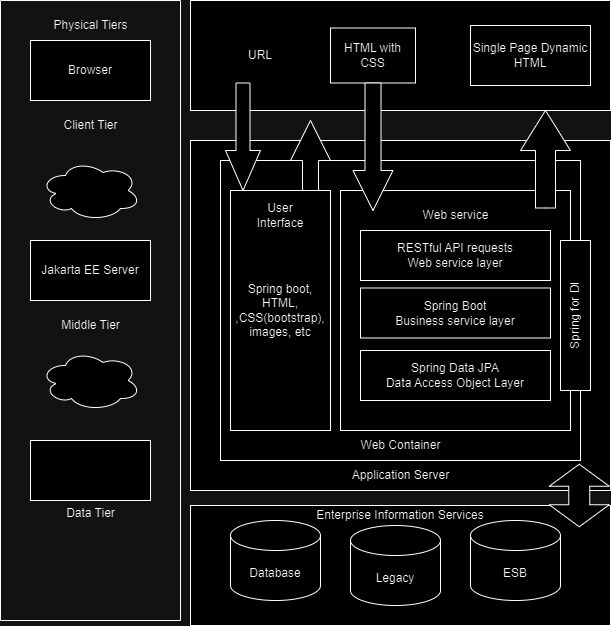

The diagram above was exported from draw.io. Its source (the exported page's mxGraphModel, read from the mxfile embedded in the PNG):
<mxGraphModel dx="712" dy="763" grid="1" gridSize="10" guides="1" tooltips="1" connect="1" arrows="1" fold="1" page="1" pageScale="1" pageWidth="850" pageHeight="1100" math="0" shadow="0">
  <root>
    <mxCell id="0" />
    <mxCell id="1" parent="0" />
    <mxCell id="mZGa6E50Dmu2io8aPCs2-2" value="" style="swimlane;startSize=0;" vertex="1" parent="1">
      <mxGeometry x="30" y="140" width="180" height="620" as="geometry" />
    </mxCell>
    <mxCell id="mZGa6E50Dmu2io8aPCs2-6" value="Browser" style="rounded=0;whiteSpace=wrap;html=1;" vertex="1" parent="mZGa6E50Dmu2io8aPCs2-2">
      <mxGeometry x="30" y="40" width="120" height="60" as="geometry" />
    </mxCell>
    <mxCell id="mZGa6E50Dmu2io8aPCs2-7" value="Physical Tiers" style="text;html=1;align=center;verticalAlign=middle;resizable=0;points=[];autosize=1;strokeColor=none;fillColor=none;" vertex="1" parent="mZGa6E50Dmu2io8aPCs2-2">
      <mxGeometry x="40" y="10" width="100" height="30" as="geometry" />
    </mxCell>
    <mxCell id="mZGa6E50Dmu2io8aPCs2-8" value="Client Tier" style="text;html=1;align=center;verticalAlign=middle;resizable=0;points=[];autosize=1;strokeColor=none;fillColor=none;" vertex="1" parent="mZGa6E50Dmu2io8aPCs2-2">
      <mxGeometry x="50" y="110" width="80" height="30" as="geometry" />
    </mxCell>
    <mxCell id="mZGa6E50Dmu2io8aPCs2-9" value="" style="ellipse;shape=cloud;whiteSpace=wrap;html=1;align=center;" vertex="1" parent="mZGa6E50Dmu2io8aPCs2-2">
      <mxGeometry x="40" y="160" width="100" height="60" as="geometry" />
    </mxCell>
    <mxCell id="mZGa6E50Dmu2io8aPCs2-10" value="Jakarta EE Server" style="rounded=0;whiteSpace=wrap;html=1;" vertex="1" parent="mZGa6E50Dmu2io8aPCs2-2">
      <mxGeometry x="30" y="240" width="120" height="60" as="geometry" />
    </mxCell>
    <mxCell id="mZGa6E50Dmu2io8aPCs2-11" value="Middle Tier" style="text;html=1;align=center;verticalAlign=middle;resizable=0;points=[];autosize=1;strokeColor=none;fillColor=none;" vertex="1" parent="mZGa6E50Dmu2io8aPCs2-2">
      <mxGeometry x="50" y="310" width="80" height="30" as="geometry" />
    </mxCell>
    <mxCell id="mZGa6E50Dmu2io8aPCs2-12" value="" style="ellipse;shape=cloud;whiteSpace=wrap;html=1;align=center;" vertex="1" parent="mZGa6E50Dmu2io8aPCs2-2">
      <mxGeometry x="40" y="350" width="100" height="60" as="geometry" />
    </mxCell>
    <mxCell id="mZGa6E50Dmu2io8aPCs2-13" value="" style="rounded=0;whiteSpace=wrap;html=1;" vertex="1" parent="mZGa6E50Dmu2io8aPCs2-2">
      <mxGeometry x="30" y="440" width="120" height="60" as="geometry" />
    </mxCell>
    <mxCell id="mZGa6E50Dmu2io8aPCs2-14" value="Data Tier" style="text;html=1;align=center;verticalAlign=middle;resizable=0;points=[];autosize=1;strokeColor=none;fillColor=none;" vertex="1" parent="mZGa6E50Dmu2io8aPCs2-2">
      <mxGeometry x="55" y="498" width="70" height="30" as="geometry" />
    </mxCell>
    <mxCell id="mZGa6E50Dmu2io8aPCs2-3" value="" style="rounded=0;whiteSpace=wrap;html=1;" vertex="1" parent="1">
      <mxGeometry x="220" y="140" width="420" height="110" as="geometry" />
    </mxCell>
    <mxCell id="mZGa6E50Dmu2io8aPCs2-4" value="" style="rounded=0;whiteSpace=wrap;html=1;" vertex="1" parent="1">
      <mxGeometry x="220" y="280" width="420" height="350" as="geometry" />
    </mxCell>
    <mxCell id="mZGa6E50Dmu2io8aPCs2-5" value="" style="rounded=0;whiteSpace=wrap;html=1;" vertex="1" parent="1">
      <mxGeometry x="220" y="645" width="420" height="120" as="geometry" />
    </mxCell>
    <mxCell id="mZGa6E50Dmu2io8aPCs2-15" value="HTML with CSS" style="rounded=0;whiteSpace=wrap;html=1;" vertex="1" parent="1">
      <mxGeometry x="360" y="167.5" width="85" height="55" as="geometry" />
    </mxCell>
    <mxCell id="mZGa6E50Dmu2io8aPCs2-16" value="Single Page Dynamic HTML" style="rounded=0;whiteSpace=wrap;html=1;" vertex="1" parent="1">
      <mxGeometry x="500" y="165" width="120" height="60" as="geometry" />
    </mxCell>
    <mxCell id="mZGa6E50Dmu2io8aPCs2-17" value="URL" style="text;html=1;align=center;verticalAlign=middle;whiteSpace=wrap;rounded=0;" vertex="1" parent="1">
      <mxGeometry x="260" y="180" width="60" height="30" as="geometry" />
    </mxCell>
    <mxCell id="mZGa6E50Dmu2io8aPCs2-18" value="" style="rounded=0;whiteSpace=wrap;html=1;" vertex="1" parent="1">
      <mxGeometry x="250" y="300" width="360" height="300" as="geometry" />
    </mxCell>
    <mxCell id="mZGa6E50Dmu2io8aPCs2-19" value="Spring boot,&lt;div&gt;HTML, ,CSS(bootstrap), images, etc&lt;/div&gt;" style="rounded=0;whiteSpace=wrap;html=1;" vertex="1" parent="1">
      <mxGeometry x="260" y="330" width="100" height="240" as="geometry" />
    </mxCell>
    <mxCell id="mZGa6E50Dmu2io8aPCs2-20" value="" style="rounded=0;whiteSpace=wrap;html=1;" vertex="1" parent="1">
      <mxGeometry x="370" y="330" width="230" height="240" as="geometry" />
    </mxCell>
    <mxCell id="mZGa6E50Dmu2io8aPCs2-21" value="RESTful API requests&lt;div&gt;Web service layer&lt;/div&gt;" style="rounded=0;whiteSpace=wrap;html=1;" vertex="1" parent="1">
      <mxGeometry x="390" y="370" width="190" height="50" as="geometry" />
    </mxCell>
    <mxCell id="mZGa6E50Dmu2io8aPCs2-23" value="Spring Boot&lt;div&gt;Business service layer&lt;/div&gt;" style="rounded=0;whiteSpace=wrap;html=1;" vertex="1" parent="1">
      <mxGeometry x="390" y="427.5" width="190" height="50" as="geometry" />
    </mxCell>
    <mxCell id="mZGa6E50Dmu2io8aPCs2-24" value="Spring Data JPA&lt;div&gt;Data Access Object Layer&lt;/div&gt;" style="rounded=0;whiteSpace=wrap;html=1;" vertex="1" parent="1">
      <mxGeometry x="390" y="490" width="190" height="50" as="geometry" />
    </mxCell>
    <mxCell id="mZGa6E50Dmu2io8aPCs2-25" value="" style="rounded=0;whiteSpace=wrap;html=1;" vertex="1" parent="1">
      <mxGeometry x="590" y="380" width="30" height="150" as="geometry" />
    </mxCell>
    <mxCell id="mZGa6E50Dmu2io8aPCs2-26" value="Application Server" style="text;html=1;align=center;verticalAlign=middle;whiteSpace=wrap;rounded=0;" vertex="1" parent="1">
      <mxGeometry x="367.5" y="600" width="125" height="30" as="geometry" />
    </mxCell>
    <mxCell id="mZGa6E50Dmu2io8aPCs2-27" value="Web Container" style="text;html=1;align=center;verticalAlign=middle;whiteSpace=wrap;rounded=0;" vertex="1" parent="1">
      <mxGeometry x="382.5" y="570" width="95" height="30" as="geometry" />
    </mxCell>
    <mxCell id="mZGa6E50Dmu2io8aPCs2-28" value="Web service" style="text;html=1;align=center;verticalAlign=middle;whiteSpace=wrap;rounded=0;" vertex="1" parent="1">
      <mxGeometry x="442.5" y="340" width="85" height="30" as="geometry" />
    </mxCell>
    <mxCell id="mZGa6E50Dmu2io8aPCs2-29" value="User Interface" style="text;html=1;align=center;verticalAlign=middle;whiteSpace=wrap;rounded=0;" vertex="1" parent="1">
      <mxGeometry x="280" y="340" width="60" height="30" as="geometry" />
    </mxCell>
    <mxCell id="mZGa6E50Dmu2io8aPCs2-30" value="Spring for DI" style="text;html=1;align=center;verticalAlign=middle;whiteSpace=wrap;rounded=0;rotation=-90;" vertex="1" parent="1">
      <mxGeometry x="545" y="440" width="120" height="30" as="geometry" />
    </mxCell>
    <mxCell id="mZGa6E50Dmu2io8aPCs2-31" value="Database" style="shape=cylinder3;whiteSpace=wrap;html=1;boundedLbl=1;backgroundOutline=1;size=15;" vertex="1" parent="1">
      <mxGeometry x="260" y="660" width="90" height="80" as="geometry" />
    </mxCell>
    <mxCell id="mZGa6E50Dmu2io8aPCs2-34" value="Legacy" style="shape=cylinder3;whiteSpace=wrap;html=1;boundedLbl=1;backgroundOutline=1;size=15;" vertex="1" parent="1">
      <mxGeometry x="380" y="665" width="90" height="80" as="geometry" />
    </mxCell>
    <mxCell id="mZGa6E50Dmu2io8aPCs2-35" value="ESB" style="shape=cylinder3;whiteSpace=wrap;html=1;boundedLbl=1;backgroundOutline=1;size=15;" vertex="1" parent="1">
      <mxGeometry x="500" y="660" width="90" height="80" as="geometry" />
    </mxCell>
    <mxCell id="mZGa6E50Dmu2io8aPCs2-36" value="Enterprise Information Services" style="text;html=1;align=center;verticalAlign=middle;whiteSpace=wrap;rounded=0;" vertex="1" parent="1">
      <mxGeometry x="340" y="640" width="180" height="30" as="geometry" />
    </mxCell>
    <mxCell id="mZGa6E50Dmu2io8aPCs2-37" value="" style="html=1;shadow=0;dashed=0;align=center;verticalAlign=middle;shape=mxgraph.arrows2.twoWayArrow;dy=0.65;dx=22;rotation=90;" vertex="1" parent="1">
      <mxGeometry x="577.5" y="605" width="62.5" height="60" as="geometry" />
    </mxCell>
    <mxCell id="mZGa6E50Dmu2io8aPCs2-38" value="" style="html=1;shadow=0;dashed=0;align=center;verticalAlign=middle;shape=mxgraph.arrows2.arrow;dy=0.6;dx=40;direction=north;notch=0;" vertex="1" parent="1">
      <mxGeometry x="550" y="250" width="50" height="97.5" as="geometry" />
    </mxCell>
    <mxCell id="mZGa6E50Dmu2io8aPCs2-39" value="" style="html=1;shadow=0;dashed=0;align=center;verticalAlign=middle;shape=mxgraph.arrows2.arrow;dy=0.6;dx=40;direction=north;notch=0;" vertex="1" parent="1">
      <mxGeometry x="320" y="260" width="40" height="70" as="geometry" />
    </mxCell>
    <mxCell id="mZGa6E50Dmu2io8aPCs2-40" value="" style="html=1;shadow=0;dashed=0;align=center;verticalAlign=middle;shape=mxgraph.arrows2.arrow;dy=0.6;dx=40;direction=south;notch=0;" vertex="1" parent="1">
      <mxGeometry x="255" y="222.5" width="35" height="107.5" as="geometry" />
    </mxCell>
    <mxCell id="mZGa6E50Dmu2io8aPCs2-41" value="" style="html=1;shadow=0;dashed=0;align=center;verticalAlign=middle;shape=mxgraph.arrows2.arrow;dy=0.6;dx=40;direction=south;notch=0;" vertex="1" parent="1">
      <mxGeometry x="382.5" y="222.5" width="40" height="127.5" as="geometry" />
    </mxCell>
  </root>
</mxGraphModel>